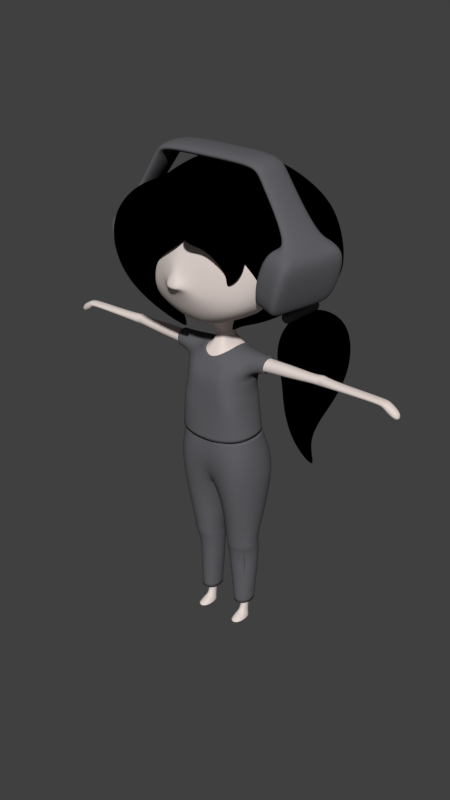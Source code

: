 # Source: Canimated6.blend  (saved by Blender 2.79.0; exported with 4.5.12 LTS)
import bpy
from mathutils import Matrix  # noqa: F401  (used for matrix-valued properties, if any)

bpy.ops.wm.read_factory_settings(use_empty=True)
scene = bpy.context.scene
scene.name = 'Scene'

# ---- collections
col_collection_2 = bpy.data.collections.new('Collection 2'); scene.collection.children.link(col_collection_2)
col_collection_3 = bpy.data.collections.new('Collection 3'); scene.collection.children.link(col_collection_3)
col_collection_4 = bpy.data.collections.new('Collection 4'); scene.collection.children.link(col_collection_4)
col_collection_5 = bpy.data.collections.new('Collection 5'); scene.collection.children.link(col_collection_5)
col_collection_12 = bpy.data.collections.new('Collection 12'); scene.collection.children.link(col_collection_12)

# ---- materials (node trees are filled in below, after node groups)
mat_material_003 = bpy.data.materials.new('Material.003')
mat_material_003.alpha_threshold = 0.0
mat_material_003.use_transparent_shadow = False
mat_material_003.diffuse_color = (0.8, 0.6983, 0.6558, 1.0)
mat_material_003.roughness = 0.5
mat_material_003.specular_intensity = 0.01
mat_material_004 = bpy.data.materials.new('Material.004')
mat_material_004.alpha_threshold = 0.0
mat_material_004.use_transparent_shadow = False
mat_material_004.diffuse_color = (0.1235, 0.1213, 0.1329, 1.0)
mat_material_004.roughness = 0.5
mat_material_004.specular_intensity = 0.01042
mat_material_001 = bpy.data.materials.new('Material.001')
mat_material_001.alpha_threshold = 0.0
mat_material_001.use_transparent_shadow = False
mat_material_001.diffuse_color = (0.0, 0.0, 0.0, 1.0)
mat_material_001.roughness = 0.5
mat_material_001.specular_intensity = 0.05

# ---- material node trees

# ---- world
world_world = bpy.data.worlds.new('World'); scene.world = world_world
world_world.color = (0.05088, 0.05088, 0.05088)
world_world.use_sun_shadow = False
world_world.sun_shadow_jitter_overblur = 0.0
world_world.cycles.sampling_method = 'MANUAL'

# ---- meshes
me_cube_001 = bpy.data.meshes.new('Cube.001')
me_cube_001.from_pydata([(0.7541, -0.1752, -6.604), (1.0, -0.3104, 5.801), (0.7541, 0.4713, -6.604), (1.0, 1.202, 5.801), (0.3771, 0.4713, -6.604), (0.0, 1.202, 5.801), (0.3771, -0.1752, -6.604), (0.0, -0.3104, 5.801), (0.9292, 0.7074, -0.9902), (0.9292, -0.3965, -0.9902), (0.0, -0.3965, -0.9902), (0.0, 0.7074, -0.9902), (1.1, 1.262, -1.786), (1.1, -0.7064, -1.786), (0.0, -0.4751, -1.576), (0.0, 0.8844, -1.786), (0.8033, 0.4713, -3.944), (0.8033, -0.0375, -3.944), (0.3648, -0.0375, -3.944), (0.3648, 0.4713, -3.944), (0.7377, 0.6041, -4.412), (0.7377, 0.09529, -4.412), (0.3976, 0.09529, -4.412), (0.3976, 0.6041, -4.412), (0.6352, 0.4713, -6.341), (0.6352, 0.3363, -6.341), (0.4713, 0.3363, -6.341), (0.4713, 0.4713, -6.341), (0.7816, 0.4713, 0.02548), (0.7816, -0.431, 0.02548), (0.0, -0.431, 0.02548), (0.0, 0.4713, 0.02548), (0.9105, 0.584, 0.8044), (0.9094, -0.1974, 0.8051), (0.0, -0.5155, 0.8386), (0.0, 0.8574, 0.9526), (0.5188, 0.5914, 1.316), (0.5208, -0.03273, 1.315), (0.0, -0.1752, 1.349), (0.0, 0.7521, 1.349), (0.1324, 0.3606, 1.632), (0.1324, 0.06677, 1.632), (0.0, 0.06677, 1.632), (0.0, 0.3606, 1.632), (0.3154, 1.0, 2.022), (0.3154, -0.1752, 2.022), (0.0, -0.1752, 2.022), (0.0, 1.0, 2.022), (2.215, 1.739, 4.643), (2.215, -0.8913, 4.643), (0.0, -1.345, 5.2), (0.0, 2.615, 5.082), (1.958, 1.512, 2.754), (1.958, -0.9688, 2.754), (0.0, -1.333, 2.529), (0.0, 2.464, 2.993), (0.8659, 0.5063, -4.178), (0.8659, -0.02821, -4.178), (0.3021, -0.02821, -4.178), (0.3021, 0.5063, -4.178), (0.4403, 1.089, 2.125), (0.4403, -0.6056, 2.125), (0.0, -0.8356, 2.125), (0.0, 1.089, 2.125), (2.668, 0.3643, 1.263), (2.668, 0.3643, 1.064), (2.668, 0.08689, 1.263), (2.668, 0.08689, 1.064), (1.144, 0.3643, 1.303), (1.144, 0.3643, 0.9507), (1.144, 0.008864, 1.303), (1.144, 0.008864, 0.9507), (2.961, 0.3643, 1.263), (2.961, 0.3643, 1.064), (2.961, 0.08689, 1.263), (2.961, 0.08689, 1.064), (4.563, 0.3643, 1.25), (4.429, 0.3643, 1.117), (4.563, 0.08689, 1.25), (4.429, 0.08689, 1.117), (4.962, 0.3643, 1.029), (4.907, 0.3643, 0.7732), (4.962, 0.08689, 1.029), (4.907, 0.08689, 0.7732), (2.815, 0.4346, 1.013), (2.815, 0.4346, 1.313), (2.815, 0.1248, 1.013), (2.815, 0.1248, 1.313), (0.2504, 0.6296, 1.349), (0.8946, 0.8029, 0.752), (0.2504, -0.1752, 1.349), (0.7538, -0.5155, 0.638), (0.733, 0.4713, -6.558), (0.733, -0.1748, -6.558), (0.3938, -0.1748, -6.558), (0.3938, 0.4713, -6.558), (0.6841, 0.4713, -6.449), (0.6841, 0.0209, -6.449), (0.4326, 0.0209, -6.449), (0.4326, 0.4713, -6.449), (0.2971, -1.676, 3.255), (0.08046, -1.57, 3.576), (0.2539, -1.397, 3.239), (0.3583, -1.443, 3.524), (9.413e-16, -1.559, 3.239), (9.413e-16, -1.497, 4.062), (9.413e-16, -1.756, 3.239), (9.413e-16, -1.57, 3.576), (4.618, 0.08689, 1.22), (4.495, 0.08689, 1.069), (4.495, 0.3643, 1.069), (4.618, 0.3643, 1.22), (1.906, 0.01577, 1.311), (1.906, 0.01577, 0.9792), (1.906, 0.3964, 1.311), (1.906, 0.3964, 0.9792)], [], [(51, 5, 3, 48), (48, 3, 1, 49), (4, 2, 0, 6), (3, 5, 7, 1), (49, 1, 7, 50), (13, 9, 10, 14), (12, 8, 9, 13), (15, 11, 8, 12), (19, 15, 12, 16), (16, 12, 13, 17), (17, 13, 14, 18), (57, 17, 18, 58), (56, 16, 17, 57), (59, 19, 16, 56), (27, 23, 20, 24), (24, 20, 21, 25), (25, 21, 22, 26), (97, 25, 26, 98), (96, 24, 25, 97), (99, 27, 24, 96), (9, 29, 30, 10), (8, 28, 29, 9), (11, 31, 28, 8), (29, 91, 34, 30), (28, 89, 91, 29), (31, 35, 89, 28), (91, 90, 38, 34), (35, 39, 88, 89), (90, 41, 42, 38), (88, 40, 41, 90), (39, 43, 40, 88), (41, 45, 46, 42), (40, 44, 45, 41), (43, 47, 44, 40), (102, 104, 54, 53), (52, 48, 49, 53), (55, 51, 48, 52), (63, 55, 52, 60), (60, 52, 53, 61), (61, 53, 54, 62), (23, 59, 56, 20), (20, 56, 57, 21), (21, 57, 58, 22), (18, 14, 15, 19), (58, 18, 19, 59), (22, 58, 59, 23), (26, 22, 23, 27), (99, 98, 26, 27), (45, 61, 62, 46), (44, 60, 61, 45), (47, 63, 60, 44), (85, 72, 73, 84), (112, 70, 71, 113), (70, 68, 36, 37), (114, 64, 65, 115), (112, 114, 68, 70), (113, 115, 65, 67), (74, 78, 76, 72), (84, 73, 75, 86), (87, 74, 72, 85), (86, 75, 74, 87), (109, 83, 82, 108), (75, 79, 78, 74), (72, 76, 77, 73), (73, 77, 79, 75), (80, 82, 83, 81), (111, 80, 81, 110), (110, 81, 83, 109), (108, 82, 80, 111), (67, 86, 87, 66), (66, 87, 85, 64), (65, 84, 86, 67), (64, 85, 84, 65), (36, 32, 89, 88), (33, 37, 90, 91), (32, 33, 91, 89), (37, 36, 88, 90), (71, 33, 32, 69), (69, 32, 36, 68), (71, 70, 37, 33), (4, 6, 94, 95), (4, 95, 92, 2), (2, 92, 93, 0), (0, 93, 94, 6), (95, 94, 98, 99), (95, 99, 96, 92), (92, 96, 97, 93), (93, 97, 98, 94), (53, 49, 103, 102), (102, 103, 101, 100), (104, 102, 100, 106), (103, 105, 107, 101), (100, 101, 107, 106), (49, 50, 105, 103), (78, 108, 111, 76), (77, 110, 109, 79), (76, 111, 110, 77), (79, 109, 108, 78), (71, 69, 115, 113), (66, 64, 114, 112), (68, 114, 115, 69), (66, 112, 113, 67)])
me_cube_001.polygons.foreach_set('use_smooth', [True] * 102)
me_cube_001.materials.append(mat_material_003)
me_cube_001.use_remesh_preserve_volume = False
me_cube_001.use_remesh_preserve_attributes = False
me_cube_001.use_mirror_vertex_groups = False
me_cube_001.update()
me_cube_008 = bpy.data.meshes.new('Cube.008')
me_cube_008.from_pydata([(0.0, 0.8054, 1.064), (0.0, -0.545, 0.5715), (0.8015, -0.3831, 0.5501), (0.8015, 0.6605, 0.5501), (0.8791, -0.1959, 1.329), (0.8791, 0.6524, 1.329), (0.0, -0.3689, 0.9988), (0.8083, 0.6799, 0.001454), (0.8083, -0.545, 0.001454), (0.0, -0.545, 0.001454), (0.0, 0.6799, 0.001454), (0.3414, 0.8054, 1.064), (0.4048, -0.545, 0.7111), (0.4048, 0.6927, 1.296), (0.4048, -0.237, 1.242), (0.3471, -0.545, 0.001454), (0.3471, 0.6799, 0.001454), (1.333, 0.491, 1.284), (1.294, 0.5036, 0.7257), (1.294, -0.156, 0.7257), (1.333, -0.08164, 1.284), (0.9731, 0.6083, -0.9374), (0.9889, -0.3539, -0.9374), (0.0, -0.5923, -1.029), (0.0, 0.8123, -1.029), (0.4002, 0.8123, -1.015), (0.4002, -0.5923, -1.015)], [], [(26, 15, 9, 23), (11, 13, 5, 3), (16, 11, 3, 7), (7, 3, 2, 8), (21, 7, 8, 22), (12, 14, 6, 1), (15, 12, 1, 9), (25, 16, 7, 21), (24, 10, 16, 25), (8, 2, 12, 15), (2, 4, 14, 12), (5, 13, 14, 4), (10, 0, 11, 16), (22, 8, 15, 26), (4, 2, 19, 20), (5, 4, 20, 17), (2, 3, 18, 19), (3, 5, 17, 18)])
me_cube_008.polygons.foreach_set('use_smooth', [True] * 18)
me_cube_008.materials.append(mat_material_004)
me_cube_008.use_remesh_preserve_volume = False
me_cube_008.use_remesh_preserve_attributes = False
me_cube_008.use_mirror_x = True
me_cube_008.update()
me_cube_009 = bpy.data.meshes.new('Cube.009')
me_cube_009.from_pydata([(0.0, 1.282, 0.03479), (0.0, -0.5614, 0.03479), (1.205, -0.5614, 0.08559), (1.205, 1.142, 0.08559), (0.6961, 0.1265, -4.063), (0.9846, -0.5142, 1.027), (0.6961, 0.5617, -4.063), (0.959, 0.7982, 1.027), (0.3976, 0.5617, -4.063), (0.0, 0.7733, 0.9325), (0.3976, 0.1265, -4.063), (0.0, -0.5527, 0.9325), (0.8599, 0.5816, -1.998), (0.8599, -0.1093, -1.998), (0.2595, -0.1093, -1.998), (0.2595, 0.5816, -1.998), (0.8599, 0.6559, -2.443), (0.8599, -0.0216, -2.443), (0.2595, -0.0216, -2.443), (0.2595, 0.6559, -2.443), (0.8599, 0.6082, -2.22), (0.8599, -0.1173, -2.22), (0.2595, -0.1173, -2.22), (0.2595, 0.6082, -2.22)], [], [(21, 13, 14, 22), (0, 9, 7, 3), (3, 7, 5, 2), (15, 0, 3, 12), (19, 8, 10, 18), (12, 3, 2, 13), (20, 12, 13, 21), (2, 5, 11, 1), (13, 2, 1, 14), (23, 15, 12, 20), (8, 19, 16, 6), (6, 16, 17, 4), (4, 17, 18, 10), (19, 23, 20, 16), (16, 20, 21, 17), (17, 21, 22, 18), (19, 18, 22, 23), (22, 14, 15, 23), (14, 1, 0, 15)])
me_cube_009.polygons.foreach_set('use_smooth', [True] * 19)
me_cube_009.materials.append(mat_material_004)
me_cube_009.use_remesh_preserve_volume = False
me_cube_009.use_remesh_preserve_attributes = False
me_cube_009.use_mirror_x = True
me_cube_009.update()
me_cube_007 = bpy.data.meshes.new('Cube.007')
me_cube_007.from_pydata([(0.2569, -1.0, -2.48), (1.31, -1.184, -2.036), (0.1795, -0.4203, -2.48), (1.343, 0.6519, -2.036), (0.0, -0.4203, -2.48), (0.0, 0.6519, -2.036), (0.0, -1.0, -2.48), (0.0, -1.0, -2.036), (2.4, -2.461, -0.4083), (2.229, 1.181, -0.269), (0.0, 1.659, -0.6022), (0.0, -1.858, 0.03779), (0.7672, -2.657, 1.297), (0.5898, 0.2988, 1.572), (0.0, 0.2988, 1.572), (0.0, -2.657, 1.297), (0.0, 1.273, -1.361), (2.229, 1.273, -1.361), (2.198, -1.973, -1.165), (0.0, -1.373, -1.018), (0.0, -2.822, 0.7245), (0.0, 1.348, 0.4881), (2.107, 0.9434, 0.747), (2.129, -2.404, 0.403), (0.3386, -0.5004, -2.301), (0.416, -1.0, -2.301), (0.0, -1.0, -2.301), (0.0, -0.5004, -2.301), (0.1795, -0.8391, -2.48), (1.186, -0.174, -2.036), (0.0, -0.8391, -2.48), (2.523, -0.4972, -0.1156), (0.5898, -1.085, 1.938), (0.0, -1.085, 1.938), (2.229, -0.04973, -1.189), (1.764, -0.7881, 1.14), (0.3386, -0.8391, -2.301)], [], [(27, 5, 3, 24), (36, 29, 1, 25), (30, 28, 0, 6), (17, 16, 10, 9), (25, 1, 7, 26), (19, 18, 8, 11), (34, 17, 9, 31), (32, 33, 15, 12), (35, 22, 13, 32), (20, 23, 12, 15), (22, 21, 14, 13), (29, 3, 17, 34), (7, 1, 18, 19), (3, 5, 16, 17), (9, 10, 21, 22), (11, 8, 23, 20), (31, 9, 22, 35), (0, 25, 26, 6), (28, 36, 25, 0), (4, 27, 24, 2), (2, 24, 36, 28), (8, 31, 35, 23), (1, 29, 34, 18), (23, 35, 32, 12), (13, 14, 33, 32), (18, 34, 31, 8), (4, 2, 28, 30), (24, 3, 29, 36)])
me_cube_007.polygons.foreach_set('use_smooth', [True] * 28)
me_cube_007.materials.append(mat_material_001)
me_cube_007.use_remesh_preserve_volume = False
me_cube_007.use_remesh_preserve_attributes = False
me_cube_007.use_mirror_vertex_groups = False
me_cube_007.update()
me_torus_002 = bpy.data.meshes.new('Torus.002')
me_torus_002.from_pydata([(0.5, 0.0, 0.0), (0.4561, 0.0, 0.1061), (0.35, 0.0, 0.15), (0.2439, 0.0, 0.1061), (0.2, 0.0, 1.837e-17), (0.2439, 0.0, -0.1061), (0.35, 0.0, -0.15), (0.4561, 0.0, -0.1061), (0.4619, 0.1913, 0.0), (0.4214, 0.1745, 0.1061), (0.3234, 0.1339, 0.15), (0.2254, 0.09335, 0.1061), (0.1848, 0.07654, 1.837e-17), (0.2254, 0.09335, -0.1061), (0.3234, 0.1339, -0.15), (0.4214, 0.1745, -0.1061), (0.3536, 0.3536, 0.0), (0.3225, 0.3225, 0.1061), (0.2475, 0.2475, 0.15), (0.1725, 0.1725, 0.1061), (0.1414, 0.1414, 1.837e-17), (0.1725, 0.1725, -0.1061), (0.2475, 0.2475, -0.15), (0.3225, 0.3225, -0.1061), (0.1913, 0.4619, 0.0), (0.1745, 0.4214, 0.1061), (0.1339, 0.3234, 0.15), (0.09335, 0.2254, 0.1061), (0.07654, 0.1848, 1.837e-17), (0.09335, 0.2254, -0.1061), (0.1339, 0.3234, -0.15), (0.1745, 0.4214, -0.1061), (3.775e-08, 0.5, 0.0), (3.443e-08, 0.4561, 0.1061), (2.642e-08, 0.35, 0.15), (1.842e-08, 0.2439, 0.1061), (1.51e-08, 0.2, 1.837e-17), (1.842e-08, 0.2439, -0.1061), (2.642e-08, 0.35, -0.15), (3.443e-08, 0.4561, -0.1061), (-0.1913, 0.4619, 0.0), (-0.1745, 0.4214, 0.1061), (-0.1339, 0.3234, 0.15), (-0.09335, 0.2254, 0.1061), (-0.07654, 0.1848, 1.837e-17), (-0.09335, 0.2254, -0.1061), (-0.1339, 0.3234, -0.15), (-0.1745, 0.4214, -0.1061), (-0.3536, 0.3536, 0.0), (-0.3225, 0.3225, 0.1061), (-0.2475, 0.2475, 0.15), (-0.1725, 0.1725, 0.1061), (-0.1414, 0.1414, 1.837e-17), (-0.1725, 0.1725, -0.1061), (-0.2475, 0.2475, -0.15), (-0.3225, 0.3225, -0.1061), (-0.4619, 0.1913, 0.0), (-0.4214, 0.1745, 0.1061), (-0.3234, 0.1339, 0.15), (-0.2254, 0.09335, 0.1061), (-0.1848, 0.07654, 1.837e-17), (-0.2254, 0.09335, -0.1061), (-0.3234, 0.1339, -0.15), (-0.4214, 0.1745, -0.1061), (-0.5, 4.371e-08, 0.0), (-0.4561, 3.987e-08, 0.1061), (-0.35, 3.06e-08, 0.15), (-0.2439, 2.133e-08, 0.1061), (-0.2, 1.748e-08, 1.837e-17), (-0.2439, 2.133e-08, -0.1061), (-0.35, 3.06e-08, -0.15), (-0.4561, 3.987e-08, -0.1061), (-0.4619, -0.1913, 0.0), (-0.4214, -0.1745, 0.1061), (-0.3234, -0.1339, 0.15), (-0.2254, -0.09335, 0.1061), (-0.1848, -0.07654, 1.837e-17), (-0.2254, -0.09335, -0.1061), (-0.3234, -0.1339, -0.15), (-0.4214, -0.1745, -0.1061), (-0.3536, -0.3536, 0.0), (-0.3225, -0.3225, 0.1061), (-0.2475, -0.2475, 0.15), (-0.1725, -0.1725, 0.1061), (-0.1414, -0.1414, 1.837e-17), (-0.1725, -0.1725, -0.1061), (-0.2475, -0.2475, -0.15), (-0.3225, -0.3225, -0.1061), (-0.1913, -0.4619, 0.0), (-0.1745, -0.4214, 0.1061), (-0.1339, -0.3234, 0.15), (-0.09335, -0.2254, 0.1061), (-0.07654, -0.1848, 1.837e-17), (-0.09335, -0.2254, -0.1061), (-0.1339, -0.3234, -0.15), (-0.1745, -0.4214, -0.1061), (3.775e-08, -0.5, 0.0), (3.443e-08, -0.4561, 0.1061), (2.642e-08, -0.35, 0.15), (1.842e-08, -0.2439, 0.1061), (1.51e-08, -0.2, 1.837e-17), (1.842e-08, -0.2439, -0.1061), (2.642e-08, -0.35, -0.15), (3.443e-08, -0.4561, -0.1061), (0.1913, -0.4619, 0.0), (0.1745, -0.4214, 0.1061), (0.1339, -0.3234, 0.15), (0.09335, -0.2254, 0.1061), (0.07654, -0.1848, 1.837e-17), (0.09335, -0.2254, -0.1061), (0.1339, -0.3234, -0.15), (0.1745, -0.4214, -0.1061), (0.3536, -0.3536, 0.0), (0.3225, -0.3225, 0.1061), (0.2475, -0.2475, 0.15), (0.1725, -0.1725, 0.1061), (0.1414, -0.1414, 1.837e-17), (0.1725, -0.1725, -0.1061), (0.2475, -0.2475, -0.15), (0.3225, -0.3225, -0.1061), (0.4619, -0.1913, 0.0), (0.4213, -0.1745, 0.1061), (0.3234, -0.1339, 0.15), (0.2254, -0.09335, 0.1061), (0.1848, -0.07654, 1.837e-17), (0.2254, -0.09335, -0.1061), (0.3234, -0.1339, -0.15), (0.4213, -0.1745, -0.1061)], [], [(0, 8, 9, 1), (1, 9, 10, 2), (2, 10, 11, 3), (3, 11, 12, 4), (4, 12, 13, 5), (5, 13, 14, 6), (6, 14, 15, 7), (7, 15, 8, 0), (8, 16, 17, 9), (9, 17, 18, 10), (10, 18, 19, 11), (11, 19, 20, 12), (12, 20, 21, 13), (13, 21, 22, 14), (14, 22, 23, 15), (15, 23, 16, 8), (16, 24, 25, 17), (17, 25, 26, 18), (18, 26, 27, 19), (19, 27, 28, 20), (20, 28, 29, 21), (21, 29, 30, 22), (22, 30, 31, 23), (23, 31, 24, 16), (24, 32, 33, 25), (25, 33, 34, 26), (26, 34, 35, 27), (27, 35, 36, 28), (28, 36, 37, 29), (29, 37, 38, 30), (30, 38, 39, 31), (31, 39, 32, 24), (32, 40, 41, 33), (33, 41, 42, 34), (34, 42, 43, 35), (35, 43, 44, 36), (36, 44, 45, 37), (37, 45, 46, 38), (38, 46, 47, 39), (39, 47, 40, 32), (40, 48, 49, 41), (41, 49, 50, 42), (42, 50, 51, 43), (43, 51, 52, 44), (44, 52, 53, 45), (45, 53, 54, 46), (46, 54, 55, 47), (47, 55, 48, 40), (48, 56, 57, 49), (49, 57, 58, 50), (50, 58, 59, 51), (51, 59, 60, 52), (52, 60, 61, 53), (53, 61, 62, 54), (54, 62, 63, 55), (55, 63, 56, 48), (56, 64, 65, 57), (57, 65, 66, 58), (58, 66, 67, 59), (59, 67, 68, 60), (60, 68, 69, 61), (61, 69, 70, 62), (62, 70, 71, 63), (63, 71, 64, 56), (64, 72, 73, 65), (65, 73, 74, 66), (66, 74, 75, 67), (67, 75, 76, 68), (68, 76, 77, 69), (69, 77, 78, 70), (70, 78, 79, 71), (71, 79, 72, 64), (72, 80, 81, 73), (73, 81, 82, 74), (74, 82, 83, 75), (75, 83, 84, 76), (76, 84, 85, 77), (77, 85, 86, 78), (78, 86, 87, 79), (79, 87, 80, 72), (80, 88, 89, 81), (81, 89, 90, 82), (82, 90, 91, 83), (83, 91, 92, 84), (84, 92, 93, 85), (85, 93, 94, 86), (86, 94, 95, 87), (87, 95, 88, 80), (88, 96, 97, 89), (89, 97, 98, 90), (90, 98, 99, 91), (91, 99, 100, 92), (92, 100, 101, 93), (93, 101, 102, 94), (94, 102, 103, 95), (95, 103, 96, 88), (96, 104, 105, 97), (97, 105, 106, 98), (98, 106, 107, 99), (99, 107, 108, 100), (100, 108, 109, 101), (101, 109, 110, 102), (102, 110, 111, 103), (103, 111, 104, 96), (104, 112, 113, 105), (105, 113, 114, 106), (106, 114, 115, 107), (107, 115, 116, 108), (108, 116, 117, 109), (109, 117, 118, 110), (110, 118, 119, 111), (111, 119, 112, 104), (112, 120, 121, 113), (113, 121, 122, 114), (114, 122, 123, 115), (115, 123, 124, 116), (116, 124, 125, 117), (117, 125, 126, 118), (118, 126, 127, 119), (119, 127, 120, 112), (120, 0, 1, 121), (121, 1, 2, 122), (122, 2, 3, 123), (123, 3, 4, 124), (124, 4, 5, 125), (125, 5, 6, 126), (126, 6, 7, 127), (127, 7, 0, 120)])
me_torus_002.polygons.foreach_set('use_smooth', [True] * 128)
me_torus_002.materials.append(mat_material_004)
me_torus_002.use_remesh_preserve_volume = False
me_torus_002.use_remesh_preserve_attributes = False
me_torus_002.use_mirror_vertex_groups = False
me_torus_002.update()
me_cube_005 = bpy.data.meshes.new('Cube.005')
me_cube_005.from_pydata([(-0.8738, -1.003, -0.147), (-0.7475, -0.4169, 0.5717), (-0.8738, 1.003, -0.147), (-0.7475, 0.4169, 0.5717), (0.957, -1.003, 1.175), (-0.2799, -0.4169, 1.262), (0.957, 1.003, 1.175), (-0.2799, 0.4169, 1.262), (-0.7105, -0.8173, -0.6118), (-0.7105, 0.8173, -0.6118), (1.104, -0.8173, -0.3682), (1.104, 0.8173, -0.3682), (-0.7004, -0.5051, -1.415), (-0.7004, 0.5051, -1.415), (0.2487, -0.5051, -1.761), (0.2487, 0.5051, -1.761), (-0.4303, -0.2184, -2.429), (-0.4303, 0.2184, -2.429), (0.006423, -0.2184, -2.426), (0.006424, 0.2184, -2.426), (0.1512, -0.0478, -2.97), (0.1512, 0.0478, -2.97), (0.2076, -0.0478, -2.893), (0.2076, 0.0478, -2.893)], [], [(0, 1, 3, 2), (2, 3, 7, 6), (6, 7, 5, 4), (4, 5, 1, 0), (2, 6, 11, 9), (7, 3, 1, 5), (10, 8, 12, 14), (0, 2, 9, 8), (6, 4, 10, 11), (4, 0, 8, 10), (15, 14, 18, 19), (9, 11, 15, 13), (11, 10, 14, 15), (8, 9, 13, 12), (18, 16, 20, 22), (12, 13, 17, 16), (14, 12, 16, 18), (13, 15, 19, 17), (21, 23, 22, 20), (17, 19, 23, 21), (19, 18, 22, 23), (16, 17, 21, 20)])
me_cube_005.polygons.foreach_set('use_smooth', [True] * 22)
me_cube_005.materials.append(mat_material_001)
me_cube_005.use_remesh_preserve_volume = False
me_cube_005.use_remesh_preserve_attributes = False
me_cube_005.use_mirror_vertex_groups = False
me_cube_005.update()
me_cube_004 = bpy.data.meshes.new('Cube.004')
me_cube_004.from_pydata([(-1.057, -1.0, 0.01996), (-0.9187, -1.0, 0.7731), (-1.057, 1.0, 0.01996), (-0.9187, 1.0, 0.7731), (-0.6779, -0.5446, -0.253), (-0.1266, -0.5446, 0.7967), (-0.6779, 0.5446, -0.253), (-0.1266, 0.5446, 0.7967), (-0.5097, -0.4081, -0.4586), (0.3525, -0.4081, -0.02003), (-0.5097, 0.4081, -0.4586), (0.3525, 0.4081, -0.02003), (-0.3359, -0.1452, -0.7913), (0.1398, -0.1452, -0.8388), (-0.3359, 0.1452, -0.7913), (0.1398, 0.1452, -0.8388), (-0.3496, -0.14, -1.067), (-0.2842, -0.14, -1.093), (-0.3484, 0.03509, -1.08), (-0.2842, -0.06982, -1.093)], [], [(0, 1, 3, 2), (2, 3, 7, 6), (5, 4, 8, 9), (4, 5, 1, 0), (2, 6, 4, 0), (7, 3, 1, 5), (11, 9, 13, 15), (4, 6, 10, 8), (7, 5, 9, 11), (6, 7, 11, 10), (14, 15, 19, 18), (10, 11, 15, 14), (9, 8, 12, 13), (8, 10, 14, 12), (18, 19, 17, 16), (13, 12, 16, 17), (12, 14, 18, 16), (15, 13, 17, 19)])
me_cube_004.polygons.foreach_set('use_smooth', [True] * 18)
me_cube_004.materials.append(mat_material_001)
me_cube_004.use_remesh_preserve_volume = False
me_cube_004.use_remesh_preserve_attributes = False
me_cube_004.use_mirror_vertex_groups = False
me_cube_004.update()
me_cube_003 = bpy.data.meshes.new('Cube.003')
me_cube_003.from_pydata([(0.3678, -1.0, -0.8767), (-0.02082, -1.0, 0.8802), (0.3678, 1.0, -0.8767), (-0.02082, 1.0, 0.8802), (1.134, -1.0, -0.2181), (1.046, -1.0, 0.6607), (1.134, 1.0, -0.2181), (1.046, 1.0, 0.6607), (-0.02617, 1.0, -1.2), (-0.02617, -1.0, -1.2), (-1.318, -1.0, 0.2729), (-1.318, 1.0, 0.2729), (-0.1682, 0.7674, -1.549), (-0.1682, -0.7674, -1.549), (-1.576, -0.7674, -1.57), (-1.576, 0.7674, -1.57), (-0.2451, 0.3501, -2.329), (-0.2451, -0.3501, -2.329), (-0.7434, -0.3501, -2.659), (-0.7434, 0.3501, -2.659), (0.07565, 0.02089, -3.071), (0.07565, -0.02089, -3.071), (0.04592, -0.02089, -3.091), (0.04592, 0.02089, -3.091)], [], [(3, 2, 8, 11), (2, 3, 7, 6), (6, 7, 5, 4), (4, 5, 1, 0), (2, 6, 4, 0), (7, 3, 1, 5), (10, 11, 15, 14), (0, 1, 10, 9), (1, 3, 11, 10), (2, 0, 9, 8), (12, 13, 17, 16), (8, 9, 13, 12), (11, 8, 12, 15), (9, 10, 14, 13), (19, 16, 20, 23), (15, 12, 16, 19), (13, 14, 18, 17), (14, 15, 19, 18), (21, 22, 23, 20), (17, 18, 22, 21), (18, 19, 23, 22), (16, 17, 21, 20)])
me_cube_003.polygons.foreach_set('use_smooth', [True] * 22)
me_cube_003.materials.append(mat_material_001)
me_cube_003.use_remesh_preserve_volume = False
me_cube_003.use_remesh_preserve_attributes = False
me_cube_003.use_mirror_vertex_groups = False
me_cube_003.update()
me_cube_010 = bpy.data.meshes.new('Cube.010')
me_cube_010.from_pydata([(2.124, -0.9915, -11.51), (2.404, -1.046, -11.73), (2.506, 0.9717, -11.51), (2.786, 0.9173, -11.73), (1.745, -0.9177, -21.46), (2.019, -0.9711, -21.99), (2.127, 1.045, -21.46), (2.401, 0.9921, -21.99), (1.894, -0.9466, -11.32), (2.275, 1.017, -11.32), (1.52, -0.8739, -21.02), (1.902, 1.089, -21.02), (2.675, -1.099, -13.18), (3.057, 0.8645, -13.18), (2.206, -1.007, -22.35), (2.588, 0.9558, -22.35), (1.225, -0.4949, -1.0), (1.225, -0.4949, 1.0), (0.0, -0.4949, 1.0), (0.0, -0.4949, -1.0), (1.348, -0.4949, -1.722), (1.552, -0.4949, -0.3165), (1.446, -0.4949, -2.934), (1.705, -0.4949, -2.07), (2.221, -0.4956, -11.51), (2.501, -0.5501, -11.73), (1.842, -0.4219, -21.46), (2.116, -0.4752, -21.99), (1.99, -0.4507, -11.32), (1.616, -0.378, -21.02), (2.772, -0.6029, -13.18), (2.302, -0.5115, -22.35), (1.225, 0.4721, -1.0), (1.348, 0.4721, -1.722), (1.446, 0.4721, -2.934), (2.405, 0.4535, -11.51), (2.026, 0.5273, -21.46), (2.175, 0.4984, -11.32), (1.801, 0.5711, -21.02), (1.225, 0.4721, 1.0), (0.0, 0.4721, 1.0), (0.0, 0.4721, -1.0), (1.552, 0.4721, -0.3165), (1.705, 0.4721, -2.07), (2.685, 0.399, -11.73), (2.301, 0.4739, -21.99), (2.957, 0.3463, -13.18), (2.487, 0.4376, -22.35)], [], [(21, 20, 22, 23), (22, 24, 25, 23), (1, 0, 4, 5), (25, 24, 0, 1), (26, 27, 5, 4), (2, 6, 11, 9), (45, 7, 15, 47), (2, 3, 7, 6), (37, 9, 11, 38), (35, 2, 9, 37), (4, 0, 8, 10), (26, 4, 10, 29), (30, 12, 14, 31), (7, 3, 13, 15), (25, 1, 12, 30), (1, 5, 14, 12), (44, 25, 30, 46), (46, 30, 31, 47), (36, 26, 29, 38), (0, 24, 28, 8), (8, 28, 29, 10), (5, 27, 31, 14), (36, 45, 27, 26), (3, 2, 35, 44), (6, 7, 45, 36), (6, 36, 38, 11), (13, 46, 47, 15), (3, 44, 46, 13), (24, 35, 37, 28), (28, 37, 38, 29), (27, 45, 47, 31), (20, 16, 32, 33), (19, 41, 32, 16), (34, 22, 20, 33), (34, 35, 24, 22), (17, 39, 40, 18), (21, 42, 39, 17), (23, 43, 42, 21), (44, 43, 23, 25), (17, 16, 20, 21), (18, 19, 16, 17), (43, 44, 35, 34), (33, 42, 43, 34), (33, 32, 39, 42), (32, 41, 40, 39)])
me_cube_010.polygons.foreach_set('use_smooth', [True] * 45)
me_cube_010.materials.append(mat_material_004)
me_cube_010.use_remesh_preserve_volume = False
me_cube_010.use_remesh_preserve_attributes = False
me_cube_010.use_mirror_vertex_groups = False
me_cube_010.update()
arm_armature = bpy.data.armatures.new('Armature')  # bones are not reproduced

# ---- objects
ob_body = bpy.data.objects.new('body', me_cube_001)
ob_cube_001 = bpy.data.objects.new('Cube.001', me_cube_008)
ob_cube_002 = bpy.data.objects.new('Cube.002', me_cube_009)
ob_cube = bpy.data.objects.new('Cube', me_cube_007)
ob_codino = bpy.data.objects.new('codino', me_torus_002)
ob_ponytail = bpy.data.objects.new('ponytail', me_cube_005)
ob_ciuffo_corto = bpy.data.objects.new('ciuffo_corto', me_cube_004)
ob_ciuffo_lungo = bpy.data.objects.new('ciuffo_lungo', me_cube_003)
ob_cube_003 = bpy.data.objects.new('Cube.003', me_cube_010)
ob_empty = bpy.data.objects.new('Empty', None)
ob_armature = bpy.data.objects.new('Armature', arm_armature)

# ---- transforms, parenting, visibility, modifiers, constraints
ob_body.parent = ob_armature
ob_body.location = (0.0, 0.0, 0.0)
ob_body.lineart.crease_threshold = 0.0
_vg = ob_body.vertex_groups.new(name='upperbooty')
for _i, _w in zip([8, 9, 10, 11, 12, 14, 15, 28, 29, 30, 31], [0.1758, 0.4932, 0.3063, 0.8577, 0.0, 0.0, 0.0, 0.09699, 0.06601, 0.05267, 0.1006]): _vg.add([_i], _w, 'REPLACE')
_vg = ob_body.vertex_groups.new(name='belly')
for _i, _w in zip([8, 9, 10, 11, 14, 28, 29, 30, 31, 32, 33, 34, 35, 89, 91], [0.1758, 0.4846, 0.3402, 0.1423, 0.0, 0.7784, 0.8135, 0.823, 0.7732, 0.006563, 0.0005161, 0.1304, 0.1355, 0.1208, 0.1422]): _vg.add([_i], _w, 'REPLACE')
_vg = ob_body.vertex_groups.new(name='torso')
for _i, _w in zip([28, 29, 30, 31, 33, 34, 35, 38, 39, 42, 43, 88, 89, 90, 91], [0.03239, 0.07652, 0.08544, 0.05808, 0.08714, 0.683, 0.464, 0.389, 0.262, 0.01364, 0.04948, 0.07865, 0.09038, 0.06602, 0.5376]): _vg.add([_i], _w, 'REPLACE')
_vg = ob_body.vertex_groups.new(name='neck')
for _i, _w in zip([35, 38, 39, 40, 41, 42, 43, 44, 45, 46, 47, 54, 61, 62, 63, 88, 90], [0.02944, 0.05996, 0.1703, 0.7605, 0.8839, 0.8042, 0.6495, 0.1282, 0.1604, 0.1875, 0.1034, 0.01388, 0.03984, 0.07296, 0.01264, 0.1291, 0.05424]): _vg.add([_i], _w, 'REPLACE')
_vg = ob_body.vertex_groups.new(name='head')
for _i, _w in zip([1, 3, 5, 7, 40, 41, 42, 43, 44, 45, 46, 47, 48, 49, 50, 51, 52, 53, 54, 55, 60, 61, 62, 63, 100, 101, 102, 103, 104, 105, 106, 107], [1.0, 1.0, 0.9243, 0.9621, 0.03648, 0.04207, 0.09068, 0.0137, 1.0, 1.0, 0.7912, 0.7619, 1.0, 1.0, 0.9938, 1.0, 1.0, 0.9419, 1.0, 1.0, 1.0, 1.0, 0.9819, 1.0, 0.9707, 0.976, 0.9647, 0.9773, 0.962, 0.9889, 0.9708, 0.9788]): _vg.add([_i], _w, 'REPLACE')
_vg = ob_body.vertex_groups.new(name='clevicle.L')
for _i, _w in zip([28, 29, 31, 32, 33, 34, 35, 36, 37, 38, 39, 40, 41, 42, 43, 68, 69, 71, 88, 89, 90, 91], [0.09226, 0.04402, 0.0681, 0.7634, 0.7568, 0.09572, 0.2855, 0.8791, 0.9706, 0.2033, 0.3073, 0.08428, 0.03937, 0.02368, 0.09116, 0.04569, 0.06465, 0.00889, 0.7029, 0.6988, 0.8246, 0.2654]): _vg.add([_i], _w, 'REPLACE')
_vg = ob_body.vertex_groups.new(name='upperArm.L')
for _i, _w in zip([32, 33, 36, 64, 65, 66, 67, 68, 69, 70, 71, 84, 85, 86, 87, 89, 91, 112, 113, 114, 115], [0.1737, 0.1271, 0.05313, 0.9264, 0.9244, 1.0, 1.0, 0.9484, 0.9295, 0.9843, 0.9652, 0.1214, 0.1177, 0.06035, 0.05831, 0.05654, 0.01414, 1.0, 1.0, 1.0, 1.0]): _vg.add([_i], _w, 'REPLACE')
_vg = ob_body.vertex_groups.new(name='lowerArm.L')
for _i, _w in zip([64, 65, 72, 73, 74, 75, 76, 77, 78, 79, 84, 85, 86, 87, 110, 111], [0.07363, 0.07558, 1.0, 1.0, 1.0, 1.0, 0.9592, 0.9785, 0.994, 0.9973, 0.8786, 0.8823, 0.9397, 0.9417, 0.0797, 0.04738]): _vg.add([_i], _w, 'REPLACE')
_vg = ob_body.vertex_groups.new(name='hand.L')
for _i, _w in zip([76, 80, 81, 82, 83, 108, 109, 110, 111], [0.03164, 0.9908, 0.9918, 0.9977, 0.9983, 0.9883, 0.9783, 0.9203, 0.9513]): _vg.add([_i], _w, 'REPLACE')
_vg = ob_body.vertex_groups.new(name='clevicle.R')
for _i, _w in zip([34, 35, 38, 39, 42, 43, 88, 90], [0.0602, 0.01072, 0.3272, 0.1849, 0.002708, 0.01842, 0.02417, 0.03753]): _vg.add([_i], _w, 'REPLACE')
_vg = ob_body.vertex_groups.new(name='upperArm.R')
_vg = ob_body.vertex_groups.new(name='lowerArm.R')
_vg = ob_body.vertex_groups.new(name='hand.R')
_vg = ob_body.vertex_groups.new(name='booty.L')
for _i, _w in zip([8, 9, 10, 11, 12, 13, 14, 15], [0.06125, 0.04991, 0.07625, 0.1138, 0.166, 0.4919, 0.8552, 0.8456]): _vg.add([_i], _w, 'REPLACE')
_vg = ob_body.vertex_groups.new(name='upperleg.L')
for _i, _w in zip([8, 9, 10, 11, 12, 13, 14, 15, 16, 17, 18, 19, 28, 29, 31, 56, 57, 58, 59, 64, 65, 66, 67, 72, 73, 74, 75, 84, 85, 86, 87, 112, 113, 114, 115], [0.2969, 0.02221, 0.3534, 0.0, 1.0, 1.0, 1.0, 1.0, 0.9623, 1.0, 1.0, 0.9662, 0.0, 0.0, 0.0, 0.1317, 0.4802, 0.49, 0.1038, 0.0, 0.0, 0.0, 0.0, 0.0, 0.0, 0.0, 0.0, 0.0, 0.0, 0.0, 0.0, 0.0, 0.0, 0.0, 0.0]): _vg.add([_i], _w, 'REPLACE')
_vg = ob_body.vertex_groups.new(name='lowerleg.L')
for _i, _w in zip([0, 2, 4, 6, 8, 9, 10, 12, 13, 14, 15, 16, 17, 18, 19, 20, 21, 22, 23, 24, 25, 26, 27, 28, 29, 30, 32, 33, 34, 36, 37, 38, 56, 57, 58, 59, 67, 68, 69, 70, 71, 89, 90, 91, 92, 93, 94, 95, 96, 97, 98, 99, 112, 113, 115], [0.0, 0.0, 0.0, 0.0, 0.1758, 0.0, 0.0, 0.0, 0.0, 0.0, 0.0, 0.0, 0.0, 0.0, 0.01689, 1.0, 1.0, 1.0, 1.0, 0.9967, 0.992, 0.9965, 0.7319, 0.0, 0.0, 0.0, 0.0, 0.0, 0.0, 0.0, 0.0, 0.0, 0.0, 0.002826, 0.0, 0.0, 0.0, 0.0, 0.0, 0.0, 0.0, 0.0, 0.0, 0.0, 0.0, 0.0, 0.0, 0.0001925, 0.004024, 0.0, 0.0, 0.01074, 0.0, 0.0, 0.0]): _vg.add([_i], _w, 'REPLACE')
_vg = ob_body.vertex_groups.new(name='upperfoot.L')
for _i, _w in zip([0, 2, 4, 6, 92, 95, 96, 97, 98, 99], [0.0, 0.03823, 0.5251, 0.0, 0.2341, 0.7715, 0.533, 0.0, 0.0, 0.8247]): _vg.add([_i], _w, 'REPLACE')
_vg = ob_body.vertex_groups.new(name='lowerfoot.L')
for _i, _w in zip([0, 2, 4, 6, 24, 25, 26, 92, 93, 94, 95, 96, 97, 98, 99], [1.0, 0.9618, 0.4749, 1.0, 0.003347, 0.008, 0.003549, 0.7659, 1.0, 1.0, 0.2283, 0.4629, 1.0, 1.0, 0.1646]): _vg.add([_i], _w, 'REPLACE')
_vg = ob_body.vertex_groups.new(name='booty.R')
_vg = ob_body.vertex_groups.new(name='upperleg.R')
_vg = ob_body.vertex_groups.new(name='lowerleg.R')
for _i, _w in zip([0, 2, 4, 6, 8, 9, 10, 12, 13, 14, 15, 16, 17, 18, 19, 20, 21, 22, 23, 24, 25, 26, 27, 28, 29, 30, 56, 57, 58, 59, 89, 91, 92, 93, 94, 95, 96, 97, 98, 99], [0.0, 0.0, 0.0, 0.0, 0.1758, 0.0, 0.0, 0.0, 0.0, 0.0, 0.0, 0.0, 0.0, 0.0, 0.01689, 0.0, 0.0, 0.0, 0.0, 0.0, 0.0, 0.0, 0.0, 0.0, 0.0, 0.0, 0.0, 0.0, 0.0, 0.0, 0.0, 0.0, 0.0, 0.0, 0.0, 0.0, 0.0, 0.0, 0.0, 0.0]): _vg.add([_i], _w, 'REPLACE')
_vg = ob_body.vertex_groups.new(name='upperfoot.R')
_vg = ob_body.vertex_groups.new(name='lowerfoot.R')
for _i, _w in zip([0, 2, 4, 6, 92, 93, 94, 95, 96, 97, 98, 99], [0.0, 0.0, 0.0, 0.0, 0.0, 0.0, 0.0, 0.0, 0.0, 0.0, 0.0, 0.0]): _vg.add([_i], _w, 'REPLACE')
_m = ob_body.modifiers.new('Mirror', 'MIRROR')
_m = ob_body.modifiers.new('Armature', 'ARMATURE')
_m.object = ob_armature
_m = ob_body.modifiers.new('Subsurf', 'SUBSURF')
_m.uv_smooth = 'PRESERVE_CORNERS'
_m.levels = 2
_m.render_levels = 5
_m.show_only_control_edges = False
ob_cube_001.parent = ob_armature
ob_cube_001.location = (0.0, 0.0, 0.08851)
ob_cube_001.lineart.crease_threshold = 0.0
ob_cube_001.use_mesh_mirror_x = True
_vg = ob_cube_001.vertex_groups.new(name='upperbooty')
_vg = ob_cube_001.vertex_groups.new(name='belly')
for _i, _w in zip([0, 1, 2, 3, 6, 7, 8, 9, 10, 11, 12, 13, 15, 16, 21, 22, 23, 24, 25, 26], [0.6004, 0.209, 0.0, 0.0, 0.07467, 0.0, 0.0, 0.8496, 0.0, 1.0, 0.0, 0.08445, 0.0, 0.0, 0.9302, 0.9327, 0.9278, 0.9245, 0.9325, 0.9391]): _vg.add([_i], _w, 'REPLACE')
_vg = ob_cube_001.vertex_groups.new(name='torso')
for _i, _w in zip([0, 1, 2, 3, 4, 5, 6, 7, 8, 9, 10, 11, 12, 13, 14, 15, 16, 17, 18, 19, 20, 23, 26], [0.0, 0.9109, 1.0, 0.9103, 0.0, 0.04763, 0.0, 1.0, 1.0, 1.0, 1.0, 0.0, 1.0, 0.0, 0.0, 1.0, 1.0, 0.0, 0.07764, 0.1303, 0.0, 0.03508, 0.01094]): _vg.add([_i], _w, 'REPLACE')
_vg = ob_cube_001.vertex_groups.new(name='neck')
_vg = ob_cube_001.vertex_groups.new(name='clevicle.L')
for _i, _w in zip([0, 1, 2, 3, 4, 5, 6, 7, 8, 9, 10, 11, 12, 13, 14, 15, 16, 17, 18, 19, 20, 21, 22, 23, 24, 25, 26], [0.1998, 0.0, 0.0, 0.0, 1.0, 1.0, 0.0, 0.0, 0.0, 0.0, 0.0, 0.0, 0.0, 0.9155, 1.0, 0.0, 0.0, 0.0, 0.07764, 0.1303, 0.0, 0.0, 0.02365, 0.0, 0.05658, 0.05034, 0.0]): _vg.add([_i], _w, 'REPLACE')
_vg = ob_cube_001.vertex_groups.new(name='upperArm.L')
for _i, _w in zip([0, 1, 2, 3, 4, 5, 6, 7, 8, 10, 11, 12, 13, 14, 15, 16, 17, 18, 19, 20], [0.0, 0.0, 0.0, 0.08973, 0.5787, 0.07871, 0.0, 0.0, 0.0, 0.0, 0.0, 0.0, 0.0, 0.0, 0.0, 0.0, 1.0, 0.8447, 0.7395, 1.0]): _vg.add([_i], _w, 'REPLACE')
_vg = ob_cube_001.vertex_groups.new(name='upperArm.R')
for _i, _w in zip([0, 1, 6, 10], [0.0, 0.0, 0.0, 0.0]): _vg.add([_i], _w, 'REPLACE')
_vg = ob_cube_001.vertex_groups.new(name='clevicle.R')
for _i, _w in zip([0, 1, 6, 9, 10, 23], [0.1998, 0.0, 0.0, 0.0, 0.0, 0.0]): _vg.add([_i], _w, 'REPLACE')
_vg = ob_cube_001.vertex_groups.new(name='shirt')
_vg.add([0, 2, 3, 4, 5, 6, 11, 13, 14, 17, 18, 19, 20], 1.0, 'REPLACE')
_m = ob_cube_001.modifiers.new('Mirror', 'MIRROR')
_m.use_clip = True
_m = ob_cube_001.modifiers.new('Armature', 'ARMATURE')
_m.object = ob_armature
_m = ob_cube_001.modifiers.new('Subsurf', 'SUBSURF')
_m.uv_smooth = 'PRESERVE_CORNERS'
_m.levels = 2
_m.render_levels = 4
_m.show_only_control_edges = False
_m = ob_cube_001.modifiers.new('Shrinkwrap', 'SHRINKWRAP')
_m.target = ob_body
_m.vertex_group = 'shirt'
_m = ob_cube_001.modifiers.new('Solidify', 'SOLIDIFY')
_m.thickness = 0.05
_m.offset = 1.0
_m.nonmanifold_thickness_mode = 'FIXED'
_m.nonmanifold_merge_threshold = 0.0003
ob_cube_002.parent = ob_armature
ob_cube_002.location = (0.0, 0.0, -1.964)
ob_cube_002.lineart.crease_threshold = 0.0
ob_cube_002.use_mesh_mirror_x = True
_vg = ob_cube_002.vertex_groups.new(name='upperbooty')
for _i, _w in zip([0, 1, 2, 3, 5, 7, 9, 11, 12, 13, 14, 15, 16, 17, 18, 19, 20, 21, 22, 23], [0.0, 0.0, 0.02157, 0.0, 1.0, 0.9976, 1.0, 1.0, 0.0, 0.0, 0.0, 0.0, 0.0, 0.0, 0.0, 0.0, 0.0, 0.0, 0.0, 0.0]): _vg.add([_i], _w, 'REPLACE')
_vg = ob_cube_002.vertex_groups.new(name='upperleg.L')
for _i, _w in zip([0, 1, 2, 3, 5, 6, 7, 8, 9, 11, 12, 13, 14, 15, 16, 19, 20, 21, 22, 23], [0.5, 0.5, 0.9784, 1.0, 0.0, 0.01827, 0.001197, 0.01483, 0.0, 0.0, 1.0, 1.0, 1.0, 1.0, 0.009612, 0.1604, 1.0, 0.9977, 0.4914, 0.9651]): _vg.add([_i], _w, 'REPLACE')
_vg = ob_cube_002.vertex_groups.new(name='lowerleg.L')
for _i, _w in zip([4, 6, 8, 10, 12, 13, 14, 15, 16, 17, 18, 19, 20, 21, 22, 23], [0.6804, 0.9817, 0.9852, 0.5836, 0.0, 0.0, 0.0, 0.0, 0.9904, 1.0, 1.0, 0.8396, 2.302e-06, 0.002323, 0.5086, 0.03489]): _vg.add([_i], _w, 'REPLACE')
_vg = ob_cube_002.vertex_groups.new(name='upperleg.R')
for _i, _w in zip([0, 1, 2, 3, 5, 7, 9, 11, 12, 13, 14, 15], [0.5, 0.5, 0.0, 0.0, 0.0, 0.001197, 0.0, 0.0, 0.0, 0.0, 0.0, 0.0]): _vg.add([_i], _w, 'REPLACE')
_vg = ob_cube_002.vertex_groups.new(name='lowerleg.R')
_vg = ob_cube_002.vertex_groups.new(name='trousers')
for _i, _w in zip([0, 1, 2, 3, 5, 7, 9, 11, 13, 17, 21], [0.0, 0.7368, 1.0, 0.02553, 1.0, 1.0, 1.0, 1.0, 1.0, 1.0, 1.0]): _vg.add([_i], _w, 'REPLACE')
_m = ob_cube_002.modifiers.new('Mirror', 'MIRROR')
_m = ob_cube_002.modifiers.new('Armature', 'ARMATURE')
_m.object = ob_armature
_m = ob_cube_002.modifiers.new('Subsurf', 'SUBSURF')
_m.uv_smooth = 'PRESERVE_CORNERS'
_m.levels = 2
_m.render_levels = 4
_m.show_only_control_edges = False
_m = ob_cube_002.modifiers.new('Shrinkwrap', 'SHRINKWRAP')
_m.wrap_mode = 'ABOVE_SURFACE'
_m.target = ob_body
_m.vertex_group = 'trousers'
_m = ob_cube_002.modifiers.new('Solidify', 'SOLIDIFY')
_m.thickness = 0.1
_m.offset = 1.0
_m.nonmanifold_thickness_mode = 'FIXED'
_m.nonmanifold_merge_threshold = 0.0003
ob_cube.parent = ob_armature
ob_cube.location = (0.0, 1.235, 4.135)
ob_cube.lineart.crease_threshold = 0.0
_vg = ob_cube.vertex_groups.new(name='head')
_vg.add([0, 1, 2, 3, 4, 5, 6, 7, 8, 9, 10, 11, 12, 13, 14, 15, 16, 17, 18, 19, 20, 21, 22, 23, 24, 25, 26, 27, 28, 29, 30, 31, 32, 33, 34, 35, 36], 1.0, 'REPLACE')
_m = ob_cube.modifiers.new('Mirror', 'MIRROR')
_m.use_clip = True
_m.use_mirror_vertex_groups = False
_m = ob_cube.modifiers.new('Subsurf', 'SUBSURF')
_m.uv_smooth = 'PRESERVE_CORNERS'
_m.levels = 2
_m.render_levels = 4
_m.show_only_control_edges = False
_m = ob_cube.modifiers.new('Armature', 'ARMATURE')
_m.object = ob_armature
ob_codino.parent = ob_armature
ob_codino.location = (1.531, 1.128, 2.247)
ob_codino.rotation_euler = (0.0149, -0.6008, -0.01099)
ob_codino.lineart.crease_threshold = 0.0
_vg = ob_codino.vertex_groups.new(name='head')
_vg = ob_codino.vertex_groups.new(name='upperPonytail')
for _i, _w in zip([0, 1, 2, 3, 4, 5, 6, 7, 8, 9, 10, 11, 12, 13, 14, 15, 16, 17, 18, 19, 20, 21, 22, 23, 24, 25, 26, 27, 28, 29, 30, 31, 32, 33, 34, 35, 36, 37, 38, 39, 40, 41, 42, 43, 44, 45, 46, 47, 48, 49, 50, 51, 52, 53, 54, 55, 56, 57, 58, 59, 60, 61, 62, 63, 64, 65, 66, 67, 68, 69, 70, 71, 72, 73, 74, 75, 76, 77, 78, 79, 80, 81, 82, 83, 84, 85, 86, 87, 88, 89, 90, 91, 92, 93, 94, 95, 96, 97, 98, 99, 100, 101, 102, 103, 104, 105, 106, 107, 108, 109, 110, 111, 112, 113, 114, 115, 116, 117, 118, 119, 120, 121, 122, 123, 124, 125, 126, 127], [0.5947, 0.6208, 0.5973, 0.5714, 0.5321, 0.4854, 0.4711, 0.504, 0.5981, 0.6251, 0.6046, 0.5784, 0.5392, 0.4934, 0.4787, 0.5101, 0.6114, 0.6422, 0.631, 0.5948, 0.5517, 0.5059, 0.4914, 0.523, 0.6312, 0.6634, 0.6534, 0.6136, 0.5673, 0.5217, 0.5089, 0.5417, 0.662, 0.6915, 0.6787, 0.6344, 0.5839, 0.54, 0.5345, 0.574, 0.7137, 0.7274, 0.706, 0.6567, 0.5979, 0.5576, 0.5738, 0.6603, 0.7349, 0.7471, 0.723, 0.6687, 0.6022, 0.559, 0.582, 0.6809, 0.7275, 0.7476, 0.7265, 0.6695, 0.5939, 0.5407, 0.5575, 0.6614, 0.6792, 0.7274, 0.7178, 0.6611, 0.5747, 0.5072, 0.4921, 0.5486, 0.6547, 0.7135, 0.708, 0.6498, 0.5558, 0.4965, 0.4532, 0.5037, 0.6471, 0.7065, 0.6997, 0.6394, 0.5437, 0.4845, 0.4406, 0.4922, 0.6585, 0.707, 0.6931, 0.6306, 0.5414, 0.4719, 0.4583, 0.5192, 0.697, 0.7142, 0.6855, 0.6185, 0.5447, 0.4891, 0.5101, 0.6268, 0.685, 0.6962, 0.6647, 0.6049, 0.5426, 0.4947, 0.5166, 0.6237, 0.6294, 0.6539, 0.622, 0.5856, 0.5357, 0.4871, 0.484, 0.5309, 0.6031, 0.6295, 0.6027, 0.5739, 0.5312, 0.483, 0.4711, 0.5075]): _vg.add([_i], _w, 'REPLACE')
_m = ob_codino.modifiers.new('Subsurf', 'SUBSURF')
_m.uv_smooth = 'PRESERVE_CORNERS'
_m.render_levels = 3
_m.show_only_control_edges = False
_m = ob_codino.modifiers.new('Armature', 'ARMATURE')
_m.object = ob_armature
ob_ponytail.parent = ob_armature
ob_ponytail.location = (1.866, 1.151, 1.189)
ob_ponytail.lineart.crease_threshold = 0.0
_vg = ob_ponytail.vertex_groups.new(name='attaccoCoda')
_vg = ob_ponytail.vertex_groups.new(name='upperPonytail')
for _i, _w in zip([0, 1, 2, 3, 4, 5, 6, 7, 8, 9, 10, 11], [0.7385, 0.9311, 0.7617, 0.9291, 0.8719, 0.9762, 0.8648, 0.9667, 0.1273, 0.1323, 0.09235, 0.09973]): _vg.add([_i], _w, 'REPLACE')
_vg = ob_ponytail.vertex_groups.new(name='middlePonytail')
for _i, _w in zip([0, 1, 2, 3, 4, 6, 7, 8, 9, 10, 11, 12, 13, 14, 15, 16, 17], [0.2601, 0.0685, 0.2368, 0.07046, 0.1277, 0.1347, 0.01639, 0.8676, 0.8621, 0.9046, 0.897, 0.9511, 0.9493, 0.9439, 0.9395, 0.01647, 0.01855]): _vg.add([_i], _w, 'REPLACE')
_vg = ob_ponytail.vertex_groups.new(name='lowerPonytail')
for _i, _w in zip([12, 13, 14, 15, 16, 17, 18, 19, 20, 21, 22, 23], [0.02668, 0.0305, 0.05053, 0.05353, 0.9664, 0.9654, 0.9788, 0.9752, 0.9937, 0.9936, 0.9942, 0.9941]): _vg.add([_i], _w, 'REPLACE')
_m = ob_ponytail.modifiers.new('Subsurf', 'SUBSURF')
_m.uv_smooth = 'PRESERVE_CORNERS'
_m.levels = 2
_m.render_levels = 5
_m.show_only_control_edges = False
_m = ob_ponytail.modifiers.new('Armature', 'ARMATURE')
_m.object = ob_armature
ob_ciuffo_corto.parent = ob_armature
ob_ciuffo_corto.location = (1.339, -1.171, 4.574)
ob_ciuffo_corto.rotation_euler = (0.1189, -0.1411, 0.01147)
ob_ciuffo_corto.lineart.crease_threshold = 0.0
_vg = ob_ciuffo_corto.vertex_groups.new(name='head')
for _i, _w in zip([0, 1, 2, 3, 4, 5, 6, 7, 8, 9, 10, 11, 12, 13, 14, 15, 16, 17, 18, 19], [0.9987, 0.9989, 0.9985, 0.9987, 0.9985, 0.9989, 0.9982, 0.9988, 0.9978, 0.9983, 0.9974, 0.998, 0.9966, 0.997, 0.9953, 0.9967, 0.9963, 0.9964, 0.9962, 0.9963]): _vg.add([_i], _w, 'REPLACE')
_m = ob_ciuffo_corto.modifiers.new('Subsurf', 'SUBSURF')
_m.uv_smooth = 'PRESERVE_CORNERS'
_m.levels = 2
_m.render_levels = 5
_m.show_only_control_edges = False
_m = ob_ciuffo_corto.modifiers.new('Armature', 'ARMATURE')
_m.object = ob_armature
ob_ciuffo_lungo.parent = ob_armature
ob_ciuffo_lungo.location = (-0.5624, -1.207, 4.859)
ob_ciuffo_lungo.rotation_euler = (0.2105, -0.0, 0.0)
ob_ciuffo_lungo.lineart.crease_threshold = 0.0
_vg = ob_ciuffo_lungo.vertex_groups.new(name='head')
for _i, _w in zip([0, 1, 2, 3, 4, 5, 6, 7, 8, 9, 10, 11, 12, 13, 14, 15, 16, 17, 18, 19, 20, 21, 22, 23], [0.9935, 0.9974, 0.9944, 0.9988, 0.9979, 0.9987, 0.9994, 0.9999, 0.968, 0.9822, 0.9912, 0.9901, 0.9267, 0.9619, 0.973, 0.9642, 0.9003, 0.928, 0.938, 0.9274, 0.8917, 0.8898, 0.898, 0.8972]): _vg.add([_i], _w, 'REPLACE')
_m = ob_ciuffo_lungo.modifiers.new('Subsurf', 'SUBSURF')
_m.uv_smooth = 'PRESERVE_CORNERS'
_m.levels = 2
_m.render_levels = 5
_m.show_only_control_edges = False
_m = ob_ciuffo_lungo.modifiers.new('Armature', 'ARMATURE')
_m.object = ob_armature
ob_cube_003.parent = ob_armature
ob_cube_003.location = (0.0, 0.0, 6.024)
ob_cube_003.scale = (1.0, 1.0, 0.1435)
ob_cube_003.lineart.crease_threshold = 0.0
_vg = ob_cube_003.vertex_groups.new(name='head')
for _i, _w in zip([0, 1, 2, 3, 4, 5, 6, 7, 8, 9, 10, 11, 12, 13, 14, 15, 16, 17, 18, 19, 20, 21, 22, 23, 24, 25, 26, 27, 28, 29, 30, 31, 32, 33, 34, 35, 36, 37, 38, 39, 40, 41, 42, 43, 44, 45, 46, 47], [0.2988, 0.3133, 0.2086, 0.1944, 0.2928, 0.3131, 0.2095, 0.1963, 0.2911, 0.2154, 0.2853, 0.2119, 0.3356, 0.1897, 0.335, 0.1906, 0.7599, 0.7678, 0.8208, 0.8178, 0.7055, 0.7124, 0.6176, 0.623, 0.3342, 0.2974, 0.2866, 0.3102, 0.2911, 0.2702, 0.3396, 0.3329, 0.7708, 0.719, 0.6252, 0.2999, 0.2316, 0.2577, 0.2293, 0.7787, 0.8313, 0.8278, 0.7235, 0.6255, 0.2557, 0.231, 0.2152, 0.2064]): _vg.add([_i], _w, 'REPLACE')
_m = ob_cube_003.modifiers.new('Mirror', 'MIRROR')
_m = ob_cube_003.modifiers.new('Subsurf', 'SUBSURF')
_m.uv_smooth = 'PRESERVE_CORNERS'
_m.levels = 2
_m.render_levels = 4
_m.show_only_control_edges = False
_m = ob_cube_003.modifiers.new('Armature', 'ARMATURE')
_m.object = ob_armature
ob_empty.location = (0.0, 0.0, 6.546)
ob_empty.empty_image_offset = (0.0, 0.0)
ob_empty.lineart.crease_threshold = 0.0
ob_armature.location = (0.0, 0.0, 6.546)
ob_armature.show_in_front = True
ob_armature.lineart.crease_threshold = 0.0

# ---- collection membership
col_collection_2.objects.link(ob_body)
col_collection_3.objects.link(ob_cube_001)
col_collection_3.objects.link(ob_cube_002)
col_collection_4.objects.link(ob_cube)
col_collection_4.objects.link(ob_codino)
col_collection_4.objects.link(ob_ponytail)
col_collection_4.objects.link(ob_ciuffo_corto)
col_collection_4.objects.link(ob_ciuffo_lungo)
col_collection_5.objects.link(ob_cube_003)
col_collection_12.objects.link(ob_empty)
col_collection_12.objects.link(ob_armature)

# ---- scene / render settings (as saved in the file)
scene.frame_start = 1; scene.frame_end = 24; scene.frame_set(12)
scene.render.engine = 'BLENDER_EEVEE_NEXT'
scene.render.resolution_x = 1080
scene.render.resolution_y = 1920
scene.render.resolution_percentage = 50
scene.render.dither_intensity = 0.0
scene.cycles.use_denoising = False
scene.cycles.samples = 128
scene.cycles.sampling_pattern = 'TABULATED_SOBOL'
scene.cycles.use_adaptive_sampling = False
scene.cycles.use_light_tree = False
scene.cycles.blur_glossy = 0.0
scene.cycles.sample_clamp_indirect = 0.0
scene.view_settings.view_transform = 'Standard'
bpy.context.view_layer.update()

# ---- added for rendering (the .blend has no active camera and no usable light): camera, sun
cam_auto = bpy.data.cameras.new('AutoCamera')
cam_auto.lens = 50.0
cam_auto.sensor_width = 36.0
cam_auto.clip_end = 1000.0
ob_auto_camera = bpy.data.objects.new('AutoCamera', cam_auto)
scene.collection.objects.link(ob_auto_camera)
ob_auto_camera.location = (15.6284, -18.5548, 18.8248)
ob_auto_camera.rotation_euler = (1.09748, -7.21219e-08, 0.694738)
scene.camera = ob_auto_camera
light_auto_sun = bpy.data.lights.new('AutoSun', 'SUN')
light_auto_sun.energy = 3.0
light_auto_sun.angle = 0.0523599
ob_auto_sun = bpy.data.objects.new('AutoSun', light_auto_sun)
scene.collection.objects.link(ob_auto_sun)
ob_auto_sun.rotation_euler = (0.872665, 0.174533, 0.523599)
bpy.context.view_layer.update()
